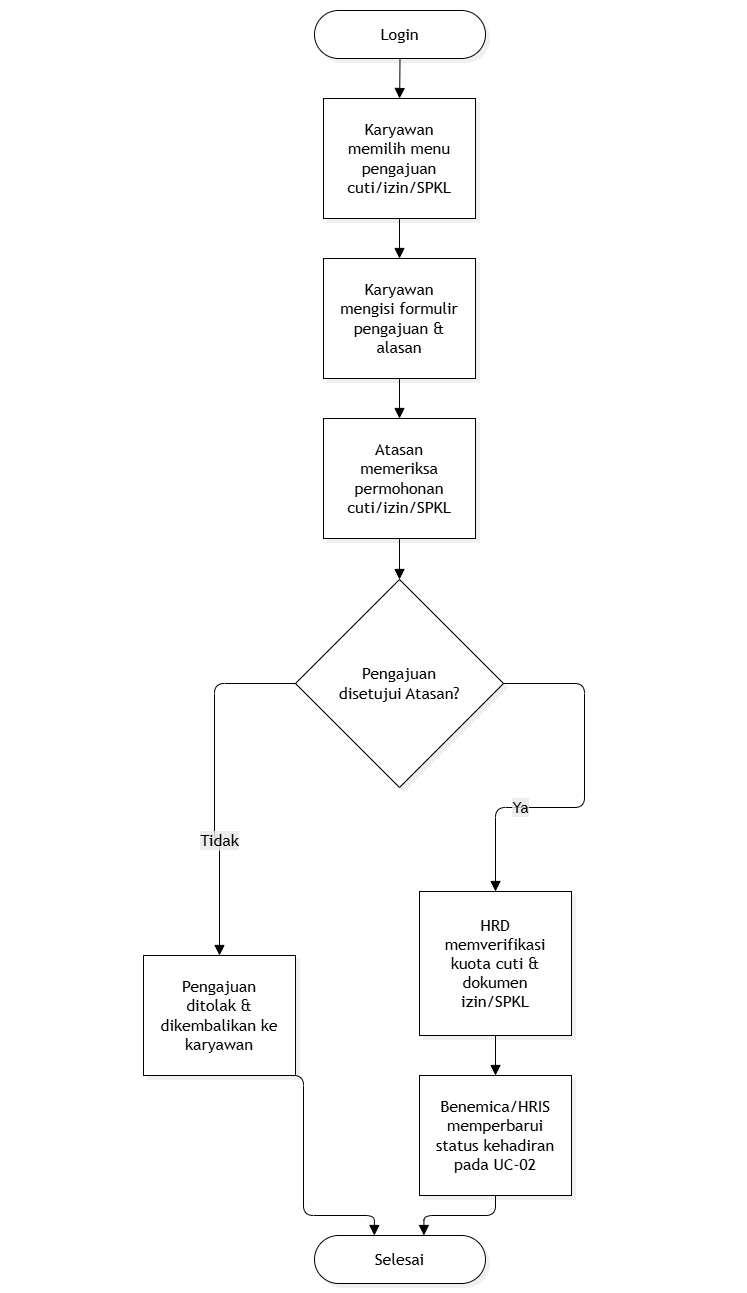

The diagram above was exported from draw.io. Its source (the exported page's mxGraphModel, read from the mxfile embedded in the PNG):
<mxGraphModel dx="1245" dy="796" grid="1" gridSize="10" guides="1" tooltips="1" connect="1" arrows="1" fold="1" page="1" pageScale="1" pageWidth="850" pageHeight="1100" background="light-dark(#ffffff, #121212)" math="0" shadow="0">
  <root>
    <mxCell id="0" />
    <mxCell id="1" parent="0" />
    <UserObject label="" mermaidData="{&#10;  &quot;data&quot;: &quot;%%{init: {'theme': 'base', 'themeVariables': { 'primaryColor': '#ffffff', 'primaryTextColor': '#000000', 'primaryBorderColor': '#000000', 'lineColor': '#000000'}}}%%\nflowchart TD\n    Start([Login]) --&gt; A[Karyawan memilih menu pengajuan cuti/izin/SPKL]\n    A --&gt; B[Karyawan mengisi formulir pengajuan &amp; alasan]\n    B --&gt; C[Atasan memeriksa permohonan cuti/izin/SPKL]\n    C --&gt; D{Pengajuan disetujui Atasan?}\n    D -- Tidak --&gt; E[Pengajuan ditolak &amp; dikembalikan ke karyawan]\n    E --&gt; Finish([Selesai])\n    D -- Ya --&gt; F[HRD memverifikasi kuota cuti &amp; dokumen izin/SPKL]\n    F --&gt; G[Benemica/HRIS memperbarui status kehadiran pada UC-02]\n    G --&gt; Finish&quot;,&#10;  &quot;config&quot;: null,&#10;  &quot;version&quot;: &quot;12&quot;&#10;}" id="iOtKeB1WLbFqiPd36IQV-1">
      <mxCell connectable="0" parent="1" style="group;transparentBounds=1;editIcon=1;lockedGroup=0;groupPadding=10 163 10 143;" vertex="1">
        <mxGeometry as="geometry" />
      </mxCell>
    </UserObject>
    <UserObject label="Login" mermaidId="n:Start" mermaidBaseStyle="html=1;rounded=1;whiteSpace=wrap;arcSize=50;strokeWidth=1;fillColor=#ffffff;strokeColor=#000000;fontColor=#000000;fontFamily=Trebuchet MS,Verdana,Arial,sans-serif;fontSize=16;shadow=1;shadowColor=#000000;shadowOffsetX=4;shadowOffsetY=4;shadowBlur=0;shadowOpacity=6;" mermaidBaseValue="Login" id="iOtKeB1WLbFqiPd36IQV-20">
      <mxCell parent="iOtKeB1WLbFqiPd36IQV-1" style="html=1;rounded=1;whiteSpace=wrap;arcSize=50;strokeWidth=1;fillColor=#ffffff;strokeColor=#000000;fontColor=#000000;fontFamily=Trebuchet MS,Verdana,Arial,sans-serif;fontSize=16;shadow=1;shadowColor=#000000;shadowOffsetX=4;shadowOffsetY=4;shadowBlur=0;shadowOpacity=6;" vertex="1">
        <mxGeometry height="48" width="171" x="340" y="10" as="geometry" />
      </mxCell>
    </UserObject>
    <UserObject label="Karyawan memilih menu pengajuan cuti/izin/SPKL" mermaidId="n:A" mermaidBaseStyle="html=1;whiteSpace=wrap;strokeWidth=1;fillColor=#ffffff;strokeColor=#000000;fontColor=#000000;fontFamily=Trebuchet MS,Verdana,Arial,sans-serif;fontSize=16;shadow=1;shadowColor=#000000;shadowOffsetX=4;shadowOffsetY=4;shadowBlur=0;shadowOpacity=6;" mermaidBaseValue="Karyawan memilih menu pengajuan cuti/izin/SPKL" id="iOtKeB1WLbFqiPd36IQV-21">
      <mxCell parent="iOtKeB1WLbFqiPd36IQV-1" style="html=1;whiteSpace=wrap;strokeWidth=1;fillColor=#ffffff;strokeColor=#000000;fontColor=#000000;fontFamily=Trebuchet MS,Verdana,Arial,sans-serif;fontSize=16;shadow=1;shadowColor=#000000;shadowOffsetX=4;shadowOffsetY=4;shadowBlur=0;shadowOpacity=6;labelWidth=120;" vertex="1">
        <mxGeometry height="120" width="152" x="349" y="98" as="geometry" />
      </mxCell>
    </UserObject>
    <UserObject label="Karyawan mengisi formulir pengajuan &amp; alasan" mermaidId="n:B" mermaidBaseStyle="html=1;whiteSpace=wrap;strokeWidth=1;fillColor=#ffffff;strokeColor=#000000;fontColor=#000000;fontFamily=Trebuchet MS,Verdana,Arial,sans-serif;fontSize=16;shadow=1;shadowColor=#000000;shadowOffsetX=4;shadowOffsetY=4;shadowBlur=0;shadowOpacity=6;" mermaidBaseValue="Karyawan mengisi formulir pengajuan &amp; alasan" id="iOtKeB1WLbFqiPd36IQV-22">
      <mxCell parent="iOtKeB1WLbFqiPd36IQV-1" style="html=1;whiteSpace=wrap;strokeWidth=1;fillColor=#ffffff;strokeColor=#000000;fontColor=#000000;fontFamily=Trebuchet MS,Verdana,Arial,sans-serif;fontSize=16;shadow=1;shadowColor=#000000;shadowOffsetX=4;shadowOffsetY=4;shadowBlur=0;shadowOpacity=6;labelWidth=120;" vertex="1">
        <mxGeometry height="120" width="152" x="349" y="258" as="geometry" />
      </mxCell>
    </UserObject>
    <UserObject label="Atasan memeriksa permohonan cuti/izin/SPKL" mermaidId="n:C" mermaidBaseStyle="html=1;whiteSpace=wrap;strokeWidth=1;fillColor=#ffffff;strokeColor=#000000;fontColor=#000000;fontFamily=Trebuchet MS,Verdana,Arial,sans-serif;fontSize=16;shadow=1;shadowColor=#000000;shadowOffsetX=4;shadowOffsetY=4;shadowBlur=0;shadowOpacity=6;" mermaidBaseValue="Atasan memeriksa permohonan cuti/izin/SPKL" id="iOtKeB1WLbFqiPd36IQV-23">
      <mxCell parent="iOtKeB1WLbFqiPd36IQV-1" style="html=1;whiteSpace=wrap;strokeWidth=1;fillColor=#ffffff;strokeColor=#000000;fontColor=#000000;fontFamily=Trebuchet MS,Verdana,Arial,sans-serif;fontSize=16;shadow=1;shadowColor=#000000;shadowOffsetX=4;shadowOffsetY=4;shadowBlur=0;shadowOpacity=6;labelWidth=120;" vertex="1">
        <mxGeometry height="120" width="152" x="349" y="418" as="geometry" />
      </mxCell>
    </UserObject>
    <UserObject label="Pengajuan disetujui Atasan?" mermaidId="n:D" mermaidBaseStyle="rhombus;html=1;strokeWidth=1;whiteSpace=wrap;fillColor=#ffffff;strokeColor=#000000;fontColor=#000000;fontFamily=Trebuchet MS,Verdana,Arial,sans-serif;fontSize=16;shadow=1;shadowColor=#000000;shadowOffsetX=4;shadowOffsetY=4;shadowBlur=0;shadowOpacity=6;" mermaidBaseValue="Pengajuan disetujui Atasan?" id="iOtKeB1WLbFqiPd36IQV-24">
      <mxCell parent="iOtKeB1WLbFqiPd36IQV-1" style="rhombus;html=1;strokeWidth=1;whiteSpace=wrap;fillColor=#ffffff;strokeColor=#000000;fontColor=#000000;fontFamily=Trebuchet MS,Verdana,Arial,sans-serif;fontSize=16;shadow=1;shadowColor=#000000;shadowOffsetX=4;shadowOffsetY=4;shadowBlur=0;shadowOpacity=6;labelWidth=120;" vertex="1">
        <mxGeometry height="208" width="208" x="321" y="579" as="geometry" />
      </mxCell>
    </UserObject>
    <UserObject label="Pengajuan ditolak &amp; dikembalikan ke karyawan" mermaidId="n:E" mermaidBaseStyle="html=1;whiteSpace=wrap;strokeWidth=1;fillColor=#ffffff;strokeColor=#000000;fontColor=#000000;fontFamily=Trebuchet MS,Verdana,Arial,sans-serif;fontSize=16;shadow=1;shadowColor=#000000;shadowOffsetX=4;shadowOffsetY=4;shadowBlur=0;shadowOpacity=6;" mermaidBaseValue="Pengajuan ditolak &amp; dikembalikan ke karyawan" id="iOtKeB1WLbFqiPd36IQV-25">
      <mxCell parent="iOtKeB1WLbFqiPd36IQV-1" style="html=1;whiteSpace=wrap;strokeWidth=1;fillColor=#ffffff;strokeColor=#000000;fontColor=#000000;fontFamily=Trebuchet MS,Verdana,Arial,sans-serif;fontSize=16;shadow=1;shadowColor=#000000;shadowOffsetX=4;shadowOffsetY=4;shadowBlur=0;shadowOpacity=6;labelWidth=120;" vertex="1">
        <mxGeometry height="120" width="152" x="169" y="955" as="geometry" />
      </mxCell>
    </UserObject>
    <UserObject label="Selesai" mermaidId="n:Finish" mermaidBaseStyle="html=1;rounded=1;whiteSpace=wrap;arcSize=50;strokeWidth=1;fillColor=#ffffff;strokeColor=#000000;fontColor=#000000;fontFamily=Trebuchet MS,Verdana,Arial,sans-serif;fontSize=16;shadow=1;shadowColor=#000000;shadowOffsetX=4;shadowOffsetY=4;shadowBlur=0;shadowOpacity=6;" mermaidBaseValue="Selesai" id="iOtKeB1WLbFqiPd36IQV-26">
      <mxCell parent="iOtKeB1WLbFqiPd36IQV-1" style="html=1;rounded=1;whiteSpace=wrap;arcSize=50;strokeWidth=1;fillColor=#ffffff;strokeColor=#000000;fontColor=#000000;fontFamily=Trebuchet MS,Verdana,Arial,sans-serif;fontSize=16;shadow=1;shadowColor=#000000;shadowOffsetX=4;shadowOffsetY=4;shadowBlur=0;shadowOpacity=6;" vertex="1">
        <mxGeometry height="48" width="171" x="340" y="1235" as="geometry" />
      </mxCell>
    </UserObject>
    <UserObject label="HRD memverifikasi kuota cuti &amp; dokumen izin/SPKL" mermaidId="n:F" mermaidBaseStyle="html=1;whiteSpace=wrap;strokeWidth=1;fillColor=#ffffff;strokeColor=#000000;fontColor=#000000;fontFamily=Trebuchet MS,Verdana,Arial,sans-serif;fontSize=16;shadow=1;shadowColor=#000000;shadowOffsetX=4;shadowOffsetY=4;shadowBlur=0;shadowOpacity=6;" mermaidBaseValue="HRD memverifikasi kuota cuti &amp; dokumen izin/SPKL" id="iOtKeB1WLbFqiPd36IQV-27">
      <mxCell parent="iOtKeB1WLbFqiPd36IQV-1" style="html=1;whiteSpace=wrap;strokeWidth=1;fillColor=#ffffff;strokeColor=#000000;fontColor=#000000;fontFamily=Trebuchet MS,Verdana,Arial,sans-serif;fontSize=16;shadow=1;shadowColor=#000000;shadowOffsetX=4;shadowOffsetY=4;shadowBlur=0;shadowOpacity=6;labelWidth=120;" vertex="1">
        <mxGeometry height="144" width="152" x="445" y="891" as="geometry" />
      </mxCell>
    </UserObject>
    <UserObject label="Benemica/HRIS memperbarui status kehadiran pada UC-02" mermaidId="n:G" mermaidBaseStyle="html=1;whiteSpace=wrap;strokeWidth=1;fillColor=#ffffff;strokeColor=#000000;fontColor=#000000;fontFamily=Trebuchet MS,Verdana,Arial,sans-serif;fontSize=16;shadow=1;shadowColor=#000000;shadowOffsetX=4;shadowOffsetY=4;shadowBlur=0;shadowOpacity=6;" mermaidBaseValue="Benemica/HRIS memperbarui status kehadiran pada UC-02" id="iOtKeB1WLbFqiPd36IQV-28">
      <mxCell parent="iOtKeB1WLbFqiPd36IQV-1" style="html=1;whiteSpace=wrap;strokeWidth=1;fillColor=#ffffff;strokeColor=#000000;fontColor=#000000;fontFamily=Trebuchet MS,Verdana,Arial,sans-serif;fontSize=16;shadow=1;shadowColor=#000000;shadowOffsetX=4;shadowOffsetY=4;shadowBlur=0;shadowOpacity=6;labelWidth=120;" vertex="1">
        <mxGeometry height="120" width="152" x="445" y="1075" as="geometry" />
      </mxCell>
    </UserObject>
    <UserObject label="" mermaidId="e:Start-&gt;A#0" mermaidBaseStyle="edgeStyle=orthogonalEdgeStyle;rounded=1;curved=0;startArrow=none;endArrow=block;endSize=8;jumpStyle=arc;jumpSize=12;strokeColor=#000000;exitX=0.5;exitY=0.99;entryX=0.5;entryY=0;targetPerimeterSpacing=4;" mermaidBaseValue="" id="iOtKeB1WLbFqiPd36IQV-29">
      <mxCell edge="1" parent="iOtKeB1WLbFqiPd36IQV-1" source="iOtKeB1WLbFqiPd36IQV-20" style="edgeStyle=orthogonalEdgeStyle;rounded=1;curved=0;startArrow=none;endArrow=block;endSize=8;jumpStyle=arc;jumpSize=12;strokeColor=#000000;exitX=0.5;exitY=0.99;entryX=0.5;entryY=0;targetPerimeterSpacing=4;" target="iOtKeB1WLbFqiPd36IQV-21">
        <mxGeometry relative="1" as="geometry">
          <Array as="points" />
        </mxGeometry>
      </mxCell>
    </UserObject>
    <UserObject label="" mermaidId="e:A-&gt;B#0" mermaidBaseStyle="edgeStyle=orthogonalEdgeStyle;rounded=1;curved=0;startArrow=none;endArrow=block;endSize=8;jumpStyle=arc;jumpSize=12;strokeColor=#000000;exitX=0.5;exitY=1;entryX=0.5;entryY=0;targetPerimeterSpacing=4;" mermaidBaseValue="" id="iOtKeB1WLbFqiPd36IQV-30">
      <mxCell edge="1" parent="iOtKeB1WLbFqiPd36IQV-1" source="iOtKeB1WLbFqiPd36IQV-21" style="edgeStyle=orthogonalEdgeStyle;rounded=1;curved=0;startArrow=none;endArrow=block;endSize=8;jumpStyle=arc;jumpSize=12;strokeColor=#000000;exitX=0.5;exitY=1;entryX=0.5;entryY=0;targetPerimeterSpacing=4;" target="iOtKeB1WLbFqiPd36IQV-22">
        <mxGeometry relative="1" as="geometry">
          <Array as="points" />
        </mxGeometry>
      </mxCell>
    </UserObject>
    <UserObject label="" mermaidId="e:B-&gt;C#0" mermaidBaseStyle="edgeStyle=orthogonalEdgeStyle;rounded=1;curved=0;startArrow=none;endArrow=block;endSize=8;jumpStyle=arc;jumpSize=12;strokeColor=#000000;exitX=0.5;exitY=1;entryX=0.5;entryY=0;targetPerimeterSpacing=4;" mermaidBaseValue="" id="iOtKeB1WLbFqiPd36IQV-31">
      <mxCell edge="1" parent="iOtKeB1WLbFqiPd36IQV-1" source="iOtKeB1WLbFqiPd36IQV-22" style="edgeStyle=orthogonalEdgeStyle;rounded=1;curved=0;startArrow=none;endArrow=block;endSize=8;jumpStyle=arc;jumpSize=12;strokeColor=#000000;exitX=0.5;exitY=1;entryX=0.5;entryY=0;targetPerimeterSpacing=4;" target="iOtKeB1WLbFqiPd36IQV-23">
        <mxGeometry relative="1" as="geometry">
          <Array as="points" />
        </mxGeometry>
      </mxCell>
    </UserObject>
    <UserObject label="" mermaidId="e:C-&gt;D#0" mermaidBaseStyle="edgeStyle=orthogonalEdgeStyle;rounded=1;curved=0;startArrow=none;endArrow=block;endSize=8;jumpStyle=arc;jumpSize=12;strokeColor=#000000;exitX=0.5;exitY=1;entryX=0.5;entryY=0;targetPerimeterSpacing=4;" mermaidBaseValue="" id="iOtKeB1WLbFqiPd36IQV-32">
      <mxCell edge="1" parent="iOtKeB1WLbFqiPd36IQV-1" source="iOtKeB1WLbFqiPd36IQV-23" style="edgeStyle=orthogonalEdgeStyle;rounded=1;curved=0;startArrow=none;endArrow=block;endSize=8;jumpStyle=arc;jumpSize=12;strokeColor=#000000;exitX=0.5;exitY=1;entryX=0.5;entryY=0;targetPerimeterSpacing=4;" target="iOtKeB1WLbFqiPd36IQV-24">
        <mxGeometry relative="1" as="geometry">
          <Array as="points" />
        </mxGeometry>
      </mxCell>
    </UserObject>
    <UserObject label="Tidak" mermaidId="e:D-&gt;E#0" mermaidBaseStyle="edgeStyle=orthogonalEdgeStyle;rounded=1;curved=0;startArrow=none;endArrow=block;endSize=8;jumpStyle=arc;jumpSize=12;strokeColor=#000000;html=1;fontSize=16;labelBackgroundColor=light-dark(#E8E8E88D,#2a2a2a8D);fontFamily=Trebuchet MS,Verdana,Arial,sans-serif;fontColor=#000000;exitX=0.35;exitY=1;entryX=0.5;entryY=0;targetPerimeterSpacing=4;" mermaidBaseValue="Tidak" id="iOtKeB1WLbFqiPd36IQV-33">
      <mxCell edge="1" parent="iOtKeB1WLbFqiPd36IQV-1" source="iOtKeB1WLbFqiPd36IQV-24" style="edgeStyle=orthogonalEdgeStyle;rounded=1;curved=0;startArrow=none;endArrow=block;endSize=8;jumpStyle=arc;jumpSize=12;strokeColor=#000000;html=1;fontSize=16;labelBackgroundColor=light-dark(#E8E8E88D,#2a2a2a8D);fontFamily=Trebuchet MS,Verdana,Arial,sans-serif;fontColor=#000000;exitX=0;exitY=0.5;entryX=0.5;entryY=0;targetPerimeterSpacing=4;exitDx=0;exitDy=0;" target="iOtKeB1WLbFqiPd36IQV-25">
        <mxGeometry relative="1" x="0.359" as="geometry">
          <Array as="points">
            <mxPoint x="240" y="683" />
            <mxPoint x="240" y="840" />
            <mxPoint x="245" y="840" />
          </Array>
        </mxGeometry>
      </mxCell>
    </UserObject>
    <UserObject label="" mermaidId="e:E-&gt;Finish#0" mermaidBaseStyle="edgeStyle=orthogonalEdgeStyle;rounded=1;curved=0;startArrow=none;endArrow=block;endSize=8;jumpStyle=arc;jumpSize=12;strokeColor=#000000;exitX=0.5;exitY=1;entryX=0.35;entryY=0;targetPerimeterSpacing=4;" mermaidBaseValue="" id="iOtKeB1WLbFqiPd36IQV-34">
      <mxCell edge="1" parent="iOtKeB1WLbFqiPd36IQV-1" source="iOtKeB1WLbFqiPd36IQV-25" style="edgeStyle=orthogonalEdgeStyle;rounded=1;curved=0;startArrow=none;endArrow=block;endSize=8;jumpStyle=arc;jumpSize=12;strokeColor=#000000;exitX=0.5;exitY=1;entryX=0.35;entryY=0;targetPerimeterSpacing=4;" target="iOtKeB1WLbFqiPd36IQV-26">
        <mxGeometry relative="1" as="geometry">
          <Array as="points">
            <mxPoint x="329" y="1215" />
            <mxPoint x="400" y="1215" />
          </Array>
        </mxGeometry>
      </mxCell>
    </UserObject>
    <UserObject label="Ya" mermaidId="e:D-&gt;F#0" mermaidBaseStyle="edgeStyle=orthogonalEdgeStyle;rounded=1;curved=0;startArrow=none;endArrow=block;endSize=8;jumpStyle=arc;jumpSize=12;strokeColor=#000000;html=1;fontSize=16;labelBackgroundColor=light-dark(#E8E8E88D,#2a2a2a8D);fontFamily=Trebuchet MS,Verdana,Arial,sans-serif;fontColor=#000000;exitX=0.65;exitY=1;entryX=0.5;entryY=0;targetPerimeterSpacing=4;" mermaidBaseValue="Ya" id="iOtKeB1WLbFqiPd36IQV-35">
      <mxCell edge="1" parent="iOtKeB1WLbFqiPd36IQV-1" source="iOtKeB1WLbFqiPd36IQV-24" style="edgeStyle=orthogonalEdgeStyle;rounded=1;curved=0;startArrow=none;endArrow=block;endSize=8;jumpStyle=arc;jumpSize=12;strokeColor=#000000;html=1;fontSize=16;labelBackgroundColor=light-dark(#E8E8E88D,#2a2a2a8D);fontFamily=Trebuchet MS,Verdana,Arial,sans-serif;fontColor=#000000;exitX=1;exitY=0.5;entryX=0.5;entryY=0;targetPerimeterSpacing=4;exitDx=0;exitDy=0;" target="iOtKeB1WLbFqiPd36IQV-27">
        <mxGeometry relative="1" x="0.422" as="geometry">
          <Array as="points">
            <mxPoint x="610" y="683" />
            <mxPoint x="610" y="807" />
            <mxPoint x="521" y="807" />
          </Array>
        </mxGeometry>
      </mxCell>
    </UserObject>
    <UserObject label="" mermaidId="e:F-&gt;G#0" mermaidBaseStyle="edgeStyle=orthogonalEdgeStyle;rounded=1;curved=0;startArrow=none;endArrow=block;endSize=8;jumpStyle=arc;jumpSize=12;strokeColor=#000000;exitX=0.5;exitY=1;entryX=0.5;entryY=0;targetPerimeterSpacing=4;" mermaidBaseValue="" id="iOtKeB1WLbFqiPd36IQV-36">
      <mxCell edge="1" parent="iOtKeB1WLbFqiPd36IQV-1" source="iOtKeB1WLbFqiPd36IQV-27" style="edgeStyle=orthogonalEdgeStyle;rounded=1;curved=0;startArrow=none;endArrow=block;endSize=8;jumpStyle=arc;jumpSize=12;strokeColor=#000000;exitX=0.5;exitY=1;entryX=0.5;entryY=0;targetPerimeterSpacing=4;" target="iOtKeB1WLbFqiPd36IQV-28">
        <mxGeometry relative="1" as="geometry">
          <Array as="points" />
        </mxGeometry>
      </mxCell>
    </UserObject>
    <UserObject label="" mermaidId="e:G-&gt;Finish#0" mermaidBaseStyle="edgeStyle=orthogonalEdgeStyle;rounded=1;curved=0;startArrow=none;endArrow=block;endSize=8;jumpStyle=arc;jumpSize=12;strokeColor=#000000;exitX=0.5;exitY=1;entryX=0.64;entryY=0;targetPerimeterSpacing=4;" mermaidBaseValue="" id="iOtKeB1WLbFqiPd36IQV-37">
      <mxCell edge="1" parent="iOtKeB1WLbFqiPd36IQV-1" source="iOtKeB1WLbFqiPd36IQV-28" style="edgeStyle=orthogonalEdgeStyle;rounded=1;curved=0;startArrow=none;endArrow=block;endSize=8;jumpStyle=arc;jumpSize=12;strokeColor=#000000;exitX=0.5;exitY=1;entryX=0.64;entryY=0;targetPerimeterSpacing=4;" target="iOtKeB1WLbFqiPd36IQV-26">
        <mxGeometry relative="1" as="geometry">
          <Array as="points">
            <mxPoint x="521" y="1215" />
            <mxPoint x="450" y="1215" />
          </Array>
        </mxGeometry>
      </mxCell>
    </UserObject>
  </root>
</mxGraphModel>